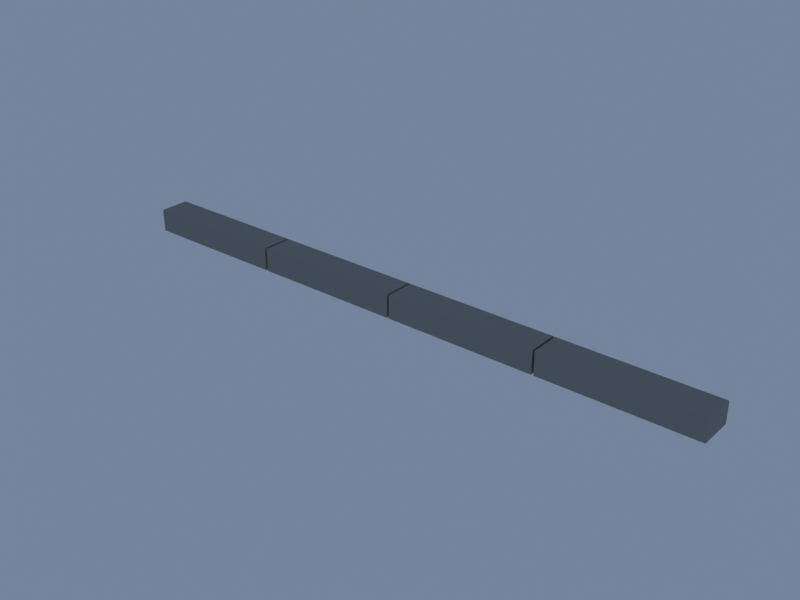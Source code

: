 # Source: CurbStrip.blend  (saved by Blender 4.5.92; exported with 4.5.12 LTS)
import bpy
from mathutils import Matrix  # noqa: F401  (used for matrix-valued properties, if any)

bpy.ops.wm.read_factory_settings(use_empty=True)
scene = bpy.context.scene
scene.name = 'Scene'

# ---- materials (node trees are filled in below, after node groups)
mat_mat_curbconcrete = bpy.data.materials.new('MAT_CurbConcrete')
mat_mat_curbconcrete.diffuse_color = (0.2846, 0.2846, 0.253, 1.0)

# ---- material node trees
mat_mat_curbconcrete.use_nodes = True; mat_mat_curbconcrete.node_tree.nodes.clear()
_N = mat_mat_curbconcrete.node_tree.nodes; _L = mat_mat_curbconcrete.node_tree.links
n0 = _N.new('ShaderNodeBsdfPrincipled'); n0.name = 'Principled BSDF'; n0.location = (-200, 100)
n0.inputs[0].default_value = (0.2846, 0.2846, 0.253, 1.0)
n0.inputs[2].default_value = 0.92
n1 = _N.new('ShaderNodeOutputMaterial'); n1.name = 'Material Output'; n1.location = (200, 100)
_L.new(n0.outputs[0], n1.inputs[0])
n1.is_active_output = True

# ---- world
world_previewworld_001 = bpy.data.worlds.new('PreviewWorld.001'); scene.world = world_previewworld_001
world_previewworld_001.use_nodes = True; world_previewworld_001.node_tree.nodes.clear()
_N = world_previewworld_001.node_tree.nodes; _L = world_previewworld_001.node_tree.links
n0 = _N.new('ShaderNodeBackground'); n0.name = 'Background'; n0.location = (-200, 100)
n0.inputs[0].default_value = (0.3185, 0.42, 0.6038, 1.0)
n0.inputs[1].default_value = 0.55
n1 = _N.new('ShaderNodeOutputWorld'); n1.name = 'World Output'; n1.location = (200, 100)
_L.new(n0.outputs[0], n1.inputs[0])
n1.is_active_output = True

# ---- meshes
me_curbstripmesh = bpy.data.meshes.new('CurbStripMesh')
me_curbstripmesh.from_pydata([(-1.982, -0.11, 0.0), (-1.982, 0.11, 0.0), (-1.982, 0.11, 0.132), (-1.982, 0.086, 0.15), (-1.982, -0.11, 0.15), (-1.003, -0.11, 0.0), (-1.003, 0.11, 0.0), (-1.003, 0.11, 0.132), (-1.003, 0.086, 0.15), (-1.003, -0.11, 0.15), (-0.9875, -0.11, 0.0), (-0.9875, 0.11, 0.0), (-0.9875, 0.11, 0.132), (-0.9875, 0.086, 0.15), (-0.9875, -0.11, 0.15), (-0.0075, -0.11, 0.0), (-0.0075, 0.11, 0.0), (-0.0075, 0.11, 0.132), (-0.0075, 0.086, 0.15), (-0.0075, -0.11, 0.15), (0.0075, -0.11, 0.0), (0.0075, 0.11, 0.0), (0.0075, 0.11, 0.132), (0.0075, 0.086, 0.15), (0.0075, -0.11, 0.15), (0.9875, -0.11, 0.0), (0.9875, 0.11, 0.0), (0.9875, 0.11, 0.132), (0.9875, 0.086, 0.15), (0.9875, -0.11, 0.15), (1.003, -0.11, 0.0), (1.003, 0.11, 0.0), (1.003, 0.11, 0.132), (1.003, 0.086, 0.15), (1.003, -0.11, 0.15), (1.982, -0.11, 0.0), (1.982, 0.11, 0.0), (1.982, 0.11, 0.132), (1.982, 0.086, 0.15), (1.982, -0.11, 0.15)], [], [(0, 1, 6, 5), (1, 2, 7, 6), (2, 3, 8, 7), (3, 4, 9, 8), (4, 0, 5, 9), (4, 3, 2, 1, 0), (9, 5, 6, 7, 8), (10, 11, 16, 15), (11, 12, 17, 16), (12, 13, 18, 17), (13, 14, 19, 18), (14, 10, 15, 19), (14, 13, 12, 11, 10), (19, 15, 16, 17, 18), (20, 21, 26, 25), (21, 22, 27, 26), (22, 23, 28, 27), (23, 24, 29, 28), (24, 20, 25, 29), (24, 23, 22, 21, 20), (29, 25, 26, 27, 28), (30, 31, 36, 35), (31, 32, 37, 36), (32, 33, 38, 37), (33, 34, 39, 38), (34, 30, 35, 39), (34, 33, 32, 31, 30), (39, 35, 36, 37, 38)])
me_curbstripmesh.materials.append(mat_mat_curbconcrete)
me_curbstripmesh.update()

# ---- objects
ob_curbstrip = bpy.data.objects.new('CurbStrip', me_curbstripmesh)

# ---- transforms, parenting, visibility, modifiers, constraints
ob_curbstrip.location = (0.0, 0.0, 0.0)

# ---- collection membership
scene.collection.objects.link(ob_curbstrip)

# ---- scene / render settings (as saved in the file)
scene.frame_start = 1; scene.frame_end = 250; scene.frame_set(1)
scene.render.engine = 'BLENDER_EEVEE_NEXT'
scene.render.resolution_x = 800
scene.render.resolution_y = 600
scene.eevee.taa_render_samples = 48
scene.view_settings.view_transform = 'Standard'
bpy.context.view_layer.update()

# ---- added for rendering (the .blend has no active camera): camera
cam_auto = bpy.data.cameras.new('AutoCamera')
cam_auto.lens = 50.0
cam_auto.sensor_width = 36.0
cam_auto.clip_end = 1000.0
ob_auto_camera = bpy.data.objects.new('AutoCamera', cam_auto)
scene.collection.objects.link(ob_auto_camera)
ob_auto_camera.location = (3.67678, -4.41213, 3.01642)
ob_auto_camera.rotation_euler = (1.09748, -7.21219e-08, 0.694738)
scene.camera = ob_auto_camera
bpy.context.view_layer.update()
